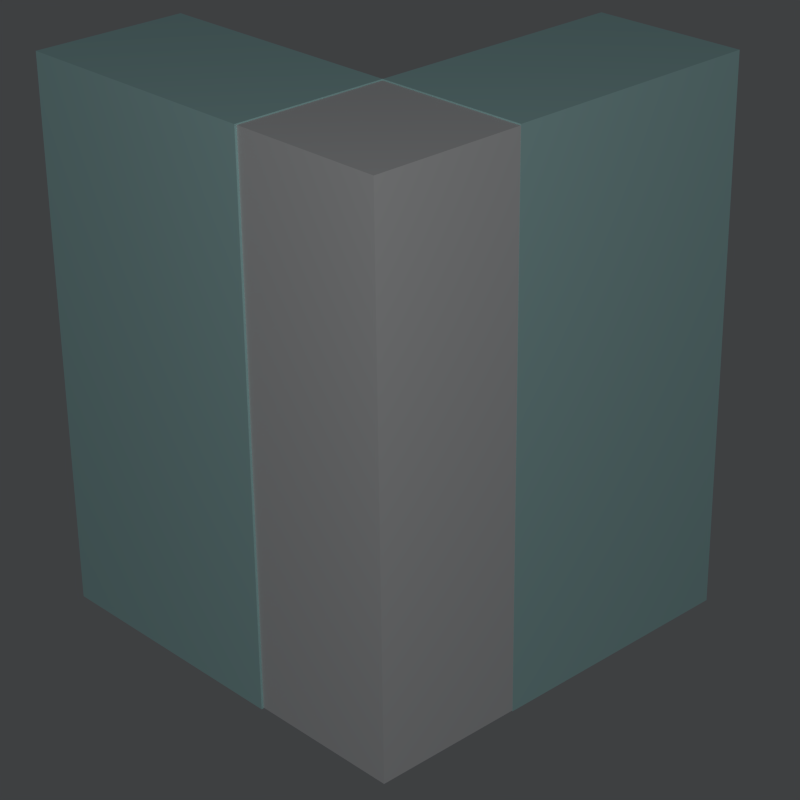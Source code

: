 # Source: difference.blend  (saved by Blender 2.75.0; exported with 4.5.12 LTS)
import bpy
from mathutils import Matrix  # noqa: F401  (used for matrix-valued properties, if any)

bpy.ops.wm.read_factory_settings(use_empty=True)
scene = bpy.context.scene
scene.name = 'Scene'

# ---- collections
col_collection_1 = bpy.data.collections.new('Collection 1'); scene.collection.children.link(col_collection_1)

# ---- materials (node trees are filled in below, after node groups)
mat_material_001 = bpy.data.materials.new('Material.001')
mat_material_001.alpha_threshold = 0.0
mat_material_001.use_transparent_shadow = False
mat_material_001.diffuse_color = (0.6376, 1.0, 0.9823, 1.0)
mat_material_001.roughness = 0.5
mat_material = bpy.data.materials.new('Material')
mat_material.alpha_threshold = 0.0
mat_material.use_transparent_shadow = False
mat_material.preview_render_type = 'CUBE'
mat_material.diffuse_color = (1.0, 1.0, 1.0, 1.0)
mat_material.specular_color = (0.02445, 0.04247, 1.0)
mat_material.roughness = 0.5
mat_material.line_color = (0.1845, 0.004365, 0.01837, 1.0)
mat_material.line_priority = 1

# ---- material node trees

# ---- world
world_world = bpy.data.worlds.new('World'); scene.world = world_world
world_world.color = (0.04807, 0.05081, 0.05358)
world_world.use_sun_shadow = False
world_world.sun_shadow_jitter_overblur = 0.0
world_world.cycles.sampling_method = 'MANUAL'
world_world.cycles.sample_map_resolution = 256

# ---- cameras
cam_camera = bpy.data.cameras.new('Camera')
cam_camera.clip_end = 100.0
cam_camera.lens = 87.66
cam_camera.sensor_width = 32.0
cam_camera.sensor_height = 18.0
cam_camera.ortho_scale = 7.314
cam_camera.dof.focus_distance = 0.0
cam_camera.dof.aperture_fstop = 128.0

# ---- lights
light_lamp = bpy.data.lights.new('Lamp', 'POINT')
light_lamp.transmission_factor = 0.0
light_lamp.cutoff_distance = 30.0
light_lamp.use_shadow = False
light_lamp.energy = 150.0
light_lamp.shadow_buffer_clip_start = 1.001
light_lamp.shadow_soft_size = 0.1
light_lamp.shadow_maximum_resolution = 0.006
light_lamp.use_absolute_resolution = True
light_lamp.cycles.use_multiple_importance_sampling = False

# ---- meshes
me_cube_003 = bpy.data.meshes.new('Cube.003')
me_cube_003.from_pydata([(-1.0, -0.2737, -1.0), (-1.0, 1.0, -1.0), (1.0, 1.0, -1.0), (1.0, -0.2737, -1.0), (-1.0, -0.2737, 1.0), (-1.0, 1.0, 1.0), (1.0, 1.0, 1.0), (1.0, -0.2737, 1.0)], [], [(0, 1, 2, 3), (4, 5, 1, 0), (6, 2, 1, 5), (3, 2, 6, 7), (7, 6, 5, 4), (0, 3, 7, 4)])
me_cube_003.materials.append(mat_material_001)
me_cube_003.use_remesh_preserve_volume = False
me_cube_003.use_remesh_preserve_attributes = False
me_cube_003.use_mirror_vertex_groups = False
me_cube_003.update()
me_cube = bpy.data.meshes.new('Cube')
me_cube.from_pydata([(0.9974, -1.0, -1.0), (-1.0, -1.0, -1.0), (-1.0, -0.2605, -1.0), (0.9974, -0.2605, -1.0), (-1.0, -0.2605, 1.0), (-1.0, -1.0, 1.0), (0.9974, -1.0, 1.0), (0.9974, -0.2605, 1.0)], [], [(0, 1, 2, 3), (4, 5, 6, 7), (6, 5, 1, 0), (2, 1, 5, 4), (0, 3, 7, 6), (4, 7, 3, 2)])
me_cube.materials.append(mat_material)
me_cube.use_remesh_preserve_volume = False
me_cube.use_remesh_preserve_attributes = False
me_cube.use_mirror_vertex_groups = False
me_cube.update()
me_cube_002 = bpy.data.meshes.new('Cube.002')
me_cube_002.from_pydata([(-1.0, -0.2737, -1.0), (-1.0, 1.0, -1.0), (1.0, 1.0, -1.0), (1.0, -0.2737, -1.0), (-1.0, -0.2737, 1.0), (-1.0, 1.0, 1.0), (1.0, 1.0, 1.0), (1.0, -0.2737, 1.0)], [], [(0, 1, 2, 3), (4, 5, 1, 0), (6, 2, 1, 5), (3, 2, 6, 7), (7, 6, 5, 4), (0, 3, 7, 4)])
me_cube_002.materials.append(mat_material_001)
me_cube_002.use_remesh_preserve_volume = False
me_cube_002.use_remesh_preserve_attributes = False
me_cube_002.use_mirror_vertex_groups = False
me_cube_002.update()

# ---- objects
ob_cube_003 = bpy.data.objects.new('Cube.003', me_cube_003)
ob_cube = bpy.data.objects.new('Cube', me_cube)
ob_cube_002 = bpy.data.objects.new('Cube.002', me_cube_002)
ob_lamp = bpy.data.objects.new('Lamp', light_lamp)
ob_camera = bpy.data.objects.new('Camera', cam_camera)

# ---- transforms, parenting, visibility, modifiers, constraints
ob_cube_003.location = (-0.1203, -0.6226, 0.1)
ob_cube_003.rotation_euler = (0.0, 0.0, 1.571)
ob_cube_003.scale = (0.36, 0.96, 1.25)
ob_cube_003.lock_rotations_4d = False
ob_cube_003.lock_scale = (True, True, True)
ob_cube_003.empty_display_type = 'ARROWS'
ob_cube_003.lineart.crease_threshold = 0.0
ob_cube.location = (0.5035, -0.013, 0.1)
ob_cube.scale = (0.3605, 0.96, 1.245)
ob_cube.lock_rotations_4d = False
ob_cube.lock_scale = (True, True, True)
ob_cube.empty_display_type = 'ARROWS'
ob_cube.lineart.crease_threshold = 0.0
ob_cube_002.location = (0.5029, 0.0005084, 0.1)
ob_cube_002.scale = (0.36, 0.96, 1.25)
ob_cube_002.lock_rotations_4d = False
ob_cube_002.lock_scale = (True, True, True)
ob_cube_002.empty_display_type = 'ARROWS'
ob_cube_002.lineart.crease_threshold = 0.0
ob_lamp.location = (4.432, -4.158, 3.506)
ob_lamp.rotation_euler = (0.6503, 0.05522, 1.866)
ob_lamp.lock_rotations_4d = False
ob_lamp.empty_display_type = 'ARROWS'
ob_lamp.color = (0.0, 0.0, 0.0, 0.0)
ob_lamp.lineart.crease_threshold = 0.0
ob_camera.location = (5.96, -5.618, 3.937)
ob_camera.rotation_euler = (1.109, 0.01082, 0.8149)
ob_camera.lock_rotations_4d = False
ob_camera.empty_display_type = 'ARROWS'
ob_camera.color = (0.0, 0.0, 0.0, 0.0)
ob_camera.display_type = 'WIRE'
ob_camera.lineart.crease_threshold = 0.0

# ---- collection membership
col_collection_1.objects.link(ob_cube_003)
col_collection_1.objects.link(ob_cube)
col_collection_1.objects.link(ob_cube_002)
col_collection_1.objects.link(ob_lamp)
col_collection_1.objects.link(ob_camera)

# ---- scene / render settings (as saved in the file)
scene.camera = ob_camera
scene.frame_start = 1; scene.frame_end = 1; scene.frame_set(0)
scene.render.engine = 'BLENDER_EEVEE_NEXT'
scene.render.resolution_x = 96
scene.render.resolution_y = 96
scene.render.dither_intensity = 0.0
scene.render.film_transparent = True
scene.render.use_freestyle = True
scene.render.use_border = True
scene.render.use_crop_to_border = True
scene.render.line_thickness_mode = 'RELATIVE'
scene.cycles.use_denoising = False
scene.cycles.samples = 10
scene.cycles.sampling_pattern = 'TABULATED_SOBOL'
scene.cycles.light_sampling_threshold = 0.0
scene.cycles.use_adaptive_sampling = False
scene.cycles.use_light_tree = False
scene.cycles.blur_glossy = 0.0
scene.cycles.pixel_filter_type = 'GAUSSIAN'
scene.cycles.sample_clamp_indirect = 0.0
scene.view_settings.view_transform = 'Standard'
bpy.context.view_layer.update()
